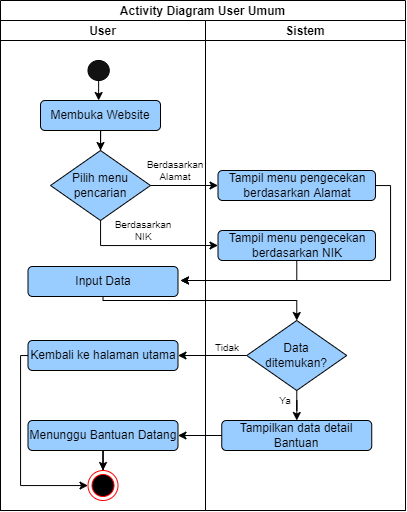

The diagram above was exported from draw.io. Its source (the exported page's mxGraphModel, read from the mxfile embedded in the PNG):
<mxGraphModel dx="1021" dy="574" grid="1" gridSize="10" guides="1" tooltips="1" connect="1" arrows="1" fold="1" page="1" pageScale="1" pageWidth="850" pageHeight="1100" math="0" shadow="0">
  <root>
    <mxCell id="0" />
    <mxCell id="1" parent="0" />
    <mxCell id="HdTookThSEEbM5YISKb4-1" value="Activity Diagram User Umum" style="swimlane;childLayout=stackLayout;resizeParent=1;resizeParentMax=0;startSize=20;fillColor=#FFFFFF;" vertex="1" parent="1">
      <mxGeometry x="190" y="20" width="405" height="510" as="geometry" />
    </mxCell>
    <mxCell id="HdTookThSEEbM5YISKb4-2" value="User" style="swimlane;startSize=20;fillColor=none;" vertex="1" parent="HdTookThSEEbM5YISKb4-1">
      <mxGeometry y="20" width="205" height="490" as="geometry" />
    </mxCell>
    <mxCell id="HdTookThSEEbM5YISKb4-8" value="" style="edgeStyle=orthogonalEdgeStyle;rounded=0;orthogonalLoop=1;jettySize=auto;html=1;" edge="1" parent="HdTookThSEEbM5YISKb4-2" source="HdTookThSEEbM5YISKb4-5" target="HdTookThSEEbM5YISKb4-7">
      <mxGeometry relative="1" as="geometry">
        <Array as="points">
          <mxPoint x="100.5" y="80" />
          <mxPoint x="100.5" y="80" />
        </Array>
      </mxGeometry>
    </mxCell>
    <mxCell id="HdTookThSEEbM5YISKb4-5" value="" style="ellipse;whiteSpace=wrap;html=1;fillColor=#121212;" vertex="1" parent="HdTookThSEEbM5YISKb4-2">
      <mxGeometry x="87.5" y="40" width="21.25" height="20" as="geometry" />
    </mxCell>
    <mxCell id="HdTookThSEEbM5YISKb4-85" value="" style="edgeStyle=orthogonalEdgeStyle;rounded=0;orthogonalLoop=1;jettySize=auto;html=1;" edge="1" parent="HdTookThSEEbM5YISKb4-2" source="HdTookThSEEbM5YISKb4-7">
      <mxGeometry relative="1" as="geometry">
        <mxPoint x="100" y="130" as="targetPoint" />
      </mxGeometry>
    </mxCell>
    <mxCell id="HdTookThSEEbM5YISKb4-7" value="Membuka Website" style="rounded=1;whiteSpace=wrap;html=1;fillColor=#99CCFF;" vertex="1" parent="HdTookThSEEbM5YISKb4-2">
      <mxGeometry x="40" y="80" width="120" height="30" as="geometry" />
    </mxCell>
    <mxCell id="HdTookThSEEbM5YISKb4-21" value="Pilih menu pencarian" style="rhombus;whiteSpace=wrap;html=1;strokeColor=#000000;fillColor=#99CCFF;" vertex="1" parent="HdTookThSEEbM5YISKb4-2">
      <mxGeometry x="50" y="130" width="100" height="70" as="geometry" />
    </mxCell>
    <mxCell id="HdTookThSEEbM5YISKb4-24" value="Berdasarkan Alamat" style="text;html=1;strokeColor=none;fillColor=none;align=center;verticalAlign=middle;whiteSpace=wrap;rounded=0;fontSize=10;" vertex="1" parent="HdTookThSEEbM5YISKb4-2">
      <mxGeometry x="150" y="140" width="50" height="20" as="geometry" />
    </mxCell>
    <mxCell id="HdTookThSEEbM5YISKb4-88" value="Berdasarkan NIK" style="text;html=1;strokeColor=none;fillColor=none;align=center;verticalAlign=middle;whiteSpace=wrap;rounded=0;fontSize=10;" vertex="1" parent="HdTookThSEEbM5YISKb4-2">
      <mxGeometry x="117.5" y="200" width="50" height="20" as="geometry" />
    </mxCell>
    <mxCell id="HdTookThSEEbM5YISKb4-90" value="Input Data" style="rounded=1;whiteSpace=wrap;html=1;fillColor=#99CCFF;" vertex="1" parent="HdTookThSEEbM5YISKb4-2">
      <mxGeometry x="27.5" y="246" width="150" height="30" as="geometry" />
    </mxCell>
    <mxCell id="HdTookThSEEbM5YISKb4-83" value="Menunggu Bantuan Datang" style="rounded=1;whiteSpace=wrap;html=1;fillColor=#99CCFF;" vertex="1" parent="HdTookThSEEbM5YISKb4-2">
      <mxGeometry x="27.5" y="400" width="150" height="30" as="geometry" />
    </mxCell>
    <mxCell id="HdTookThSEEbM5YISKb4-84" value="" style="edgeStyle=orthogonalEdgeStyle;rounded=0;orthogonalLoop=1;jettySize=auto;html=1;" edge="1" parent="HdTookThSEEbM5YISKb4-2" source="HdTookThSEEbM5YISKb4-83" target="HdTookThSEEbM5YISKb4-35">
      <mxGeometry relative="1" as="geometry" />
    </mxCell>
    <mxCell id="HdTookThSEEbM5YISKb4-35" value="" style="ellipse;html=1;shape=endState;fillColor=#000000;strokeColor=#ff0000;" vertex="1" parent="HdTookThSEEbM5YISKb4-2">
      <mxGeometry x="87.5" y="450" width="30" height="30" as="geometry" />
    </mxCell>
    <mxCell id="HdTookThSEEbM5YISKb4-101" value="" style="edgeStyle=orthogonalEdgeStyle;rounded=0;orthogonalLoop=1;jettySize=auto;html=1;fontSize=10;" edge="1" parent="HdTookThSEEbM5YISKb4-2" source="HdTookThSEEbM5YISKb4-98" target="HdTookThSEEbM5YISKb4-35">
      <mxGeometry relative="1" as="geometry">
        <Array as="points">
          <mxPoint x="20" y="335" />
          <mxPoint x="20" y="465" />
        </Array>
      </mxGeometry>
    </mxCell>
    <mxCell id="HdTookThSEEbM5YISKb4-98" value="Kembali ke halaman utama" style="rounded=1;whiteSpace=wrap;html=1;fillColor=#99CCFF;" vertex="1" parent="HdTookThSEEbM5YISKb4-2">
      <mxGeometry x="27.5" y="320" width="150" height="30" as="geometry" />
    </mxCell>
    <mxCell id="HdTookThSEEbM5YISKb4-3" value="Sistem" style="swimlane;startSize=20;" vertex="1" parent="HdTookThSEEbM5YISKb4-1">
      <mxGeometry x="205" y="20" width="200" height="490" as="geometry" />
    </mxCell>
    <mxCell id="HdTookThSEEbM5YISKb4-91" value="" style="edgeStyle=orthogonalEdgeStyle;rounded=0;orthogonalLoop=1;jettySize=auto;html=1;fontSize=10;" edge="1" parent="HdTookThSEEbM5YISKb4-3" source="HdTookThSEEbM5YISKb4-12">
      <mxGeometry relative="1" as="geometry">
        <mxPoint x="-25" y="260" as="targetPoint" />
        <Array as="points">
          <mxPoint x="185" y="165" />
          <mxPoint x="185" y="260" />
        </Array>
      </mxGeometry>
    </mxCell>
    <mxCell id="HdTookThSEEbM5YISKb4-12" value="Tampil menu pengecekan berdasarkan Alamat" style="rounded=1;whiteSpace=wrap;html=1;fillColor=#99CCFF;" vertex="1" parent="HdTookThSEEbM5YISKb4-3">
      <mxGeometry x="12.5" y="150" width="157.5" height="30" as="geometry" />
    </mxCell>
    <mxCell id="HdTookThSEEbM5YISKb4-32" value="Tampilkan data detail Bantuan" style="rounded=1;whiteSpace=wrap;html=1;fillColor=#99CCFF;" vertex="1" parent="HdTookThSEEbM5YISKb4-3">
      <mxGeometry x="16.25" y="400" width="150" height="30" as="geometry" />
    </mxCell>
    <mxCell id="HdTookThSEEbM5YISKb4-92" value="" style="edgeStyle=orthogonalEdgeStyle;rounded=0;orthogonalLoop=1;jettySize=auto;html=1;fontSize=10;" edge="1" parent="HdTookThSEEbM5YISKb4-3" source="HdTookThSEEbM5YISKb4-87">
      <mxGeometry relative="1" as="geometry">
        <mxPoint x="-25" y="260" as="targetPoint" />
        <Array as="points">
          <mxPoint x="91" y="260" />
        </Array>
      </mxGeometry>
    </mxCell>
    <mxCell id="HdTookThSEEbM5YISKb4-87" value="Tampil menu pengecekan berdasarkan NIK" style="rounded=1;whiteSpace=wrap;html=1;fillColor=#99CCFF;" vertex="1" parent="HdTookThSEEbM5YISKb4-3">
      <mxGeometry x="12.5" y="210" width="157.5" height="30" as="geometry" />
    </mxCell>
    <mxCell id="HdTookThSEEbM5YISKb4-94" value="" style="edgeStyle=orthogonalEdgeStyle;rounded=0;orthogonalLoop=1;jettySize=auto;html=1;fontSize=10;" edge="1" parent="HdTookThSEEbM5YISKb4-3" source="HdTookThSEEbM5YISKb4-93" target="HdTookThSEEbM5YISKb4-32">
      <mxGeometry relative="1" as="geometry" />
    </mxCell>
    <mxCell id="HdTookThSEEbM5YISKb4-93" value="Data&lt;br&gt;ditemukan?" style="rhombus;whiteSpace=wrap;html=1;strokeColor=#000000;fillColor=#99CCFF;" vertex="1" parent="HdTookThSEEbM5YISKb4-3">
      <mxGeometry x="41.25" y="300" width="100" height="70" as="geometry" />
    </mxCell>
    <mxCell id="HdTookThSEEbM5YISKb4-95" value="Ya" style="text;html=1;strokeColor=none;fillColor=none;align=center;verticalAlign=middle;whiteSpace=wrap;rounded=0;fontSize=10;" vertex="1" parent="HdTookThSEEbM5YISKb4-3">
      <mxGeometry x="55" y="370" width="50" height="20" as="geometry" />
    </mxCell>
    <mxCell id="HdTookThSEEbM5YISKb4-100" value="Tidak" style="text;html=1;strokeColor=none;fillColor=none;align=center;verticalAlign=middle;whiteSpace=wrap;rounded=0;fontSize=10;" vertex="1" parent="HdTookThSEEbM5YISKb4-3">
      <mxGeometry x="-2.75" y="317" width="50" height="20" as="geometry" />
    </mxCell>
    <mxCell id="HdTookThSEEbM5YISKb4-86" value="" style="edgeStyle=orthogonalEdgeStyle;rounded=0;orthogonalLoop=1;jettySize=auto;html=1;entryX=0;entryY=0.5;entryDx=0;entryDy=0;" edge="1" parent="HdTookThSEEbM5YISKb4-1" source="HdTookThSEEbM5YISKb4-21" target="HdTookThSEEbM5YISKb4-12">
      <mxGeometry relative="1" as="geometry" />
    </mxCell>
    <mxCell id="HdTookThSEEbM5YISKb4-89" value="" style="edgeStyle=orthogonalEdgeStyle;rounded=0;orthogonalLoop=1;jettySize=auto;html=1;fontSize=10;entryX=0;entryY=0.5;entryDx=0;entryDy=0;" edge="1" parent="HdTookThSEEbM5YISKb4-1" source="HdTookThSEEbM5YISKb4-21" target="HdTookThSEEbM5YISKb4-87">
      <mxGeometry relative="1" as="geometry">
        <Array as="points">
          <mxPoint x="100" y="245" />
        </Array>
      </mxGeometry>
    </mxCell>
    <mxCell id="HdTookThSEEbM5YISKb4-96" value="" style="edgeStyle=orthogonalEdgeStyle;rounded=0;orthogonalLoop=1;jettySize=auto;html=1;fontSize=10;" edge="1" parent="HdTookThSEEbM5YISKb4-1" source="HdTookThSEEbM5YISKb4-32" target="HdTookThSEEbM5YISKb4-83">
      <mxGeometry relative="1" as="geometry" />
    </mxCell>
    <mxCell id="HdTookThSEEbM5YISKb4-97" value="" style="edgeStyle=orthogonalEdgeStyle;rounded=0;orthogonalLoop=1;jettySize=auto;html=1;fontSize=10;entryX=0.5;entryY=0;entryDx=0;entryDy=0;" edge="1" parent="HdTookThSEEbM5YISKb4-1" source="HdTookThSEEbM5YISKb4-90" target="HdTookThSEEbM5YISKb4-93">
      <mxGeometry relative="1" as="geometry">
        <Array as="points">
          <mxPoint x="103" y="300" />
          <mxPoint x="296" y="300" />
        </Array>
      </mxGeometry>
    </mxCell>
    <mxCell id="HdTookThSEEbM5YISKb4-99" value="" style="edgeStyle=orthogonalEdgeStyle;rounded=0;orthogonalLoop=1;jettySize=auto;html=1;fontSize=10;" edge="1" parent="HdTookThSEEbM5YISKb4-1" source="HdTookThSEEbM5YISKb4-93" target="HdTookThSEEbM5YISKb4-98">
      <mxGeometry relative="1" as="geometry" />
    </mxCell>
  </root>
</mxGraphModel>